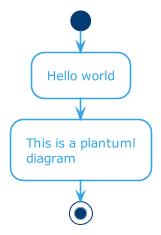

The diagram above was rendered by PlantUML. Its source (embedded in the PNG):
@startuml




skinparam backgroundColor transparent







skinparam defaultFontName       "Verdana"
skinparam defaultFontSize       12
skinparam dpi                   100
skinparam shadowing             false
skinparam roundcorner           8
skinparam ParticipantPadding    40
skinparam BoxPadding            40
skinparam Padding               5
skinparam ArrowColor            #868E96
skinparam stereotype {
    CBackgroundColor #EDF0F2
    CBorderColor #BABDBF
    ABackgroundColor #8FB961
    ABorderColor $SUCCESS_DARK
    IBackgroundColor #D2494E
    IBorderColor $DANGER_DARK
    EBackgroundColor #E47833
    EBorderColor $WARNING_DARK
    NBackgroundColor #35638F
    NBorderColor $INFO_DARK
}
skinparam title {
	FontColor	                 #2FA4E7
	BorderColor	                 #BABDBF
	FontSize	    	         20
	BorderRoundCorner            8
	BorderThickness 	         1
	BackgroundColor              transparent
}

skinparam legend {
	BackgroundColor transparent
	BorderColor #BABDBF
	FontColor #343A40
}

skinparam activity {
	FontColor #2FA4E7
	BorderColor #2FA4E7
	BackgroundColor transparent
	BarColor #73A839
	StartColor #033C73
	EndColor #033C73
	DiamondBackgroundColor transparent
  	DiamondBorderColor #BABDBF
	DiamondFontColor #BABDBF
}

skinparam participant {
	FontColor #2FA4E7
	BorderColor #2FA4E7
	BackgroundColor transparent
	ParticipantBorderThickness 2
}

skinparam actor {
	FontColor #2FA4E7
	BorderColor #2FA4E7
	BackgroundColor transparent
}

skinparam arrow {
	Thickness 3
	Color #2FA4E7
	FontColor #343A40
}

skinparam sequence {
	BorderColor #2FA4E7
	TitleFontColor #2FA4E7
	BackgroundColor transparent
	StartColor #2FA4E7
	EndColor #2FA4E7
	BoxBackgroundColor transparent
	BoxBorderColor #868E96
	BoxFontColor #343A40
	LifeLineBorderColor #BABDBF
	LifeLineBorderThickness 2
	LifeLineBackgroundColor transparent
	GroupBorderColor #868E96
	GroupFontColor #343A40
	GroupHeaderFontColor #033C73
	DividerBackgroundColor transparent
    DividerBorderColor #868E96
    DividerBorderThickness 2
    DividerFontColor #343A40
	ReferenceBackgroundColor transparent
	ReferenceBorderColor #868E96
	ReferenceFontColor #343A40
	ReferenceHeaderFontColor #033C73
}

skinparam partition {
	BorderColor #2FA4E7
	FontColor #2FA4E7
	BackgroundColor transparent
}

skinparam collections {
	FontColor #2FA4E7
	BorderColor #2FA4E7
	BackgroundColor transparent
}

skinparam control {
	FontColor #2FA4E7
	BorderColor #2FA4E7
	BackgroundColor transparent
}

skinparam entity {
	FontColor #2FA4E7
	BorderColor #2FA4E7
	BackgroundColor transparent
}

skinparam boundary {
	FontColor #2FA4E7
	BorderColor #2FA4E7
	BackgroundColor transparent
}

skinparam agent {
	BackgroundColor transparent
	BorderColor #999999
	FontColor #333333
}

skinparam note {
	BorderThickness 1
	BackgroundColor transparent
	BorderColor #033C73
	FontColor #033C73
}

skinparam artifact {
	BackgroundColor transparent
	BorderColor #868E96
	FontColor #868E96
}

skinparam component {
	FontColor #2FA4E7
	BorderColor #2FA4E7
	BackgroundColor transparent
}

skinparam interface {
	BackgroundColor  transparent
	BorderColor  #C71C22
	FontColor #343A40
}

skinparam storage {
	BackgroundColor transparent
  	BorderColor #DD5600
	FontColor #DD5600
}

skinparam node {
	BackgroundColor transparent
	BorderColor #343A40
	FontColor #343A40
}

skinparam cloud {
	BackgroundColor #F2FCFE-#eeeeee
	BorderColor #F2FCFE
	FontColor #343A40
}

skinparam database {
	FontColor #2FA4E7
	BorderColor #2FA4E7
	BackgroundColor transparent
}

skinparam class {
	FontColor #2FA4E7
	BorderColor #2FA4E7
	BackgroundColor transparent
	HeaderBackgroundColor #2FA4E7-#2683B9
	StereotypeFontColor #343A40
	BorderThickness 1
	AttributeFontColor #343A40
	AttributeFontSize 11
}

skinparam object {
	FontColor #2FA4E7
	BorderColor #2FA4E7
	BackgroundColor transparent
	StereotypeFontColor #343A40
	BorderThickness 1
	AttributeFontColor #BABDBF
	AttributeFontSize 11
}

skinparam usecase {
	FontColor #2FA4E7
	BorderColor #2FA4E7
	BackgroundColor transparent
	BorderThickness 2
	StereotypeFontColor #2FA4E7
}

skinparam rectangle {
	FontColor #2FA4E7
	BorderColor #2FA4E7
	BackgroundColor transparent
	BorderThickness 2
	StereotypeFontColor #2FA4E7
}

skinparam package {
	BackgroundColor transparent
  	BorderColor #2FA4E7
	FontColor #2FA4E7
	BorderThickness 2
}

skinparam folder {
	BackgroundColor transparent
  	BorderColor #DD5600
	FontColor #DD5600
	BorderThickness 2
}

skinparam frame {
	BackgroundColor transparent
  	BorderColor #033C73
	FontColor #033C73
	BorderThickness 2
}

skinparam state {
	FontColor #2FA4E7
	BorderColor #2FA4E7
	BackgroundColor transparent
	StartColor #033C73
	EndColor #033C73
	AttributeFontColor #BABDBF
	AttributeFontSize 11
}

skinparam queue {
	FontColor #2FA4E7
	BorderColor #2FA4E7
	BackgroundColor transparent
}

skinparam card {
	BackgroundColor transparent
	BorderColor #033C73
	FontColor #033C73
}

skinparam file {
	BackgroundColor transparent
	BorderColor #868E96
	FontColor #868E96
}

skinparam stack {
	FontColor #2FA4E7
	BorderColor #2FA4E7
	BackgroundColor transparent
}




start
:Hello world;
:This is a plantuml
diagram;
stop

@enduml